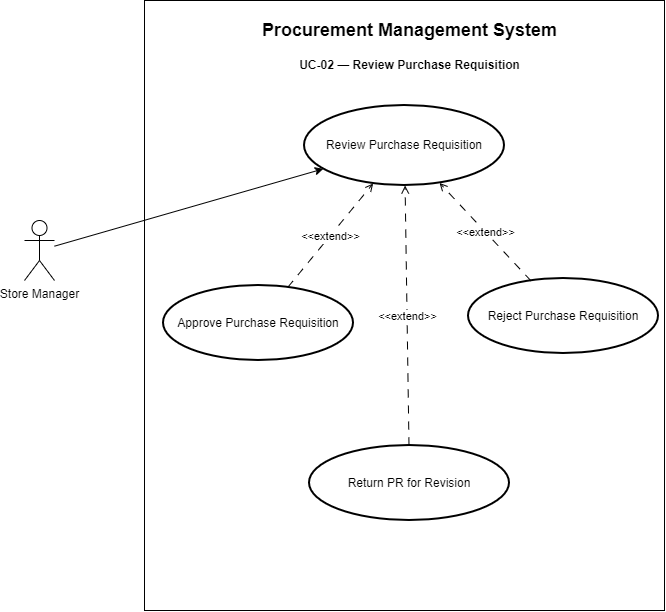

The diagram above was exported from draw.io. Its source (the exported page's mxGraphModel, read from the mxfile embedded in the PNG):
<mxGraphModel dx="1030" dy="562" grid="0" gridSize="10" guides="1" tooltips="1" connect="1" arrows="1" fold="1" page="0" pageScale="1" pageWidth="827" pageHeight="1169" math="0" shadow="0">
  <root>
    <mxCell id="0" />
    <mxCell id="1" parent="0" />
    <mxCell id="boundary" parent="1" style="rounded=0;whiteSpace=wrap;html=1;" value="" vertex="1">
      <mxGeometry height="610" width="520" x="180" y="60" as="geometry" />
    </mxCell>
    <mxCell id="title" parent="1" style="text;html=1;strokeColor=none;fillColor=none;align=center;verticalAlign=middle;autosize=1;resizable=0;" value="&lt;b&gt;&lt;font style=&quot;font-size:18px&quot;&gt;Procurement Management System&lt;/font&gt;&lt;/b&gt;" vertex="1">
      <mxGeometry height="40" width="280" x="305" y="70" as="geometry" />
    </mxCell>
    <mxCell id="pageTitle" parent="1" style="text;html=1;strokeColor=none;fillColor=none;align=center;verticalAlign=middle;autosize=1;resizable=0;" value="&lt;b&gt;UC-02 — Review Purchase Requisition&lt;/b&gt;" vertex="1">
      <mxGeometry height="30" width="240" x="325" y="110" as="geometry" />
    </mxCell>
    <mxCell id="storeManager" parent="1" style="shape=umlActor;verticalLabelPosition=bottom;verticalAlign=top;html=1;" value="Store Manager" vertex="1">
      <mxGeometry height="60" width="30" x="60" y="280" as="geometry" />
    </mxCell>
    <mxCell id="reviewPR" parent="1" style="ellipse;whiteSpace=wrap;html=1;strokeWidth=2;" value="Review Purchase Requisition" vertex="1">
      <mxGeometry height="80" width="200" x="340" y="165" as="geometry" />
    </mxCell>
    <mxCell id="approvePR" parent="1" style="ellipse;whiteSpace=wrap;html=1;strokeWidth=2;" value="Approve Purchase Requisition" vertex="1">
      <mxGeometry height="75" width="190" x="199" y="345" as="geometry" />
    </mxCell>
    <mxCell id="rejectPR" parent="1" style="ellipse;whiteSpace=wrap;html=1;strokeWidth=2;" value="Reject Purchase Requisition" vertex="1">
      <mxGeometry height="75" width="190" x="504" y="338" as="geometry" />
    </mxCell>
    <mxCell id="returnPR" parent="1" style="ellipse;whiteSpace=wrap;html=1;strokeWidth=2;" value="Return PR for Revision" vertex="1">
      <mxGeometry height="75" width="200" x="345" y="505" as="geometry" />
    </mxCell>
    <mxCell id="a1" edge="1" parent="1" source="storeManager" style="rounded=0;orthogonalLoop=1;jettySize=auto;html=1;" target="reviewPR">
      <mxGeometry relative="1" as="geometry" />
    </mxCell>
    <mxCell id="eApprove" edge="1" parent="1" source="approvePR" style="html=1;endArrow=open;endFill=0;dashed=1;dashPattern=8 8;" target="reviewPR">
      <mxGeometry relative="1" as="geometry" />
    </mxCell>
    <mxCell id="lApprove" connectable="0" parent="eApprove" style="edgeLabel;html=1;align=center;verticalAlign=middle;resizable=0;points=[];" value="&amp;lt;&amp;lt;extend&amp;gt;&amp;gt;" vertex="1">
      <mxGeometry relative="1" as="geometry" />
    </mxCell>
    <mxCell id="eReject" edge="1" parent="1" source="rejectPR" style="html=1;endArrow=open;endFill=0;dashed=1;dashPattern=8 8;" target="reviewPR">
      <mxGeometry relative="1" as="geometry" />
    </mxCell>
    <mxCell id="lReject" connectable="0" parent="eReject" style="edgeLabel;html=1;align=center;verticalAlign=middle;resizable=0;points=[];" value="&amp;lt;&amp;lt;extend&amp;gt;&amp;gt;" vertex="1">
      <mxGeometry relative="1" as="geometry" />
    </mxCell>
    <mxCell id="eReturn" edge="1" parent="1" source="returnPR" style="html=1;endArrow=open;endFill=0;dashed=1;dashPattern=8 8;" target="reviewPR">
      <mxGeometry relative="1" as="geometry" />
    </mxCell>
    <mxCell id="lReturn" connectable="0" parent="eReturn" style="edgeLabel;html=1;align=center;verticalAlign=middle;resizable=0;points=[];" value="&amp;lt;&amp;lt;extend&amp;gt;&amp;gt;" vertex="1">
      <mxGeometry relative="1" as="geometry" />
    </mxCell>
  </root>
</mxGraphModel>